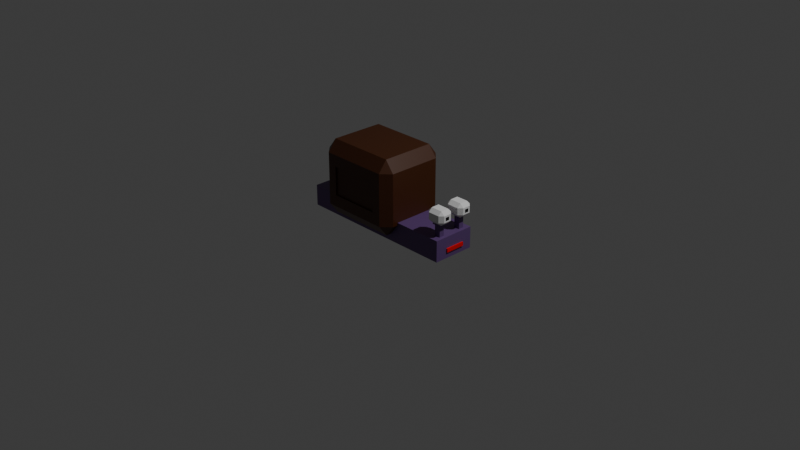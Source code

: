 # Source: Escargot_Cocooning_projet.blend  (saved by Blender 4.5.90; exported with 4.5.12 LTS)
import bpy
from mathutils import Matrix  # noqa: F401  (used for matrix-valued properties, if any)

bpy.ops.wm.read_factory_settings(use_empty=True)
scene = bpy.context.scene
scene.name = 'Scene'

# ---- collections
col_collection = bpy.data.collections.new('Collection'); scene.collection.children.link(col_collection)

# ---- materials (node trees are filled in below, after node groups)
mat_vert = bpy.data.materials.new('Vert')
mat_marron = bpy.data.materials.new('Marron')
mat_noir = bpy.data.materials.new('Noir')
mat_mat_riau = bpy.data.materials.new('Matériau')

# ---- material node trees
mat_vert.use_nodes = True; mat_vert.node_tree.nodes.clear()
_N = mat_vert.node_tree.nodes; _L = mat_vert.node_tree.links
n0 = _N.new('ShaderNodeBsdfPrincipled'); n0.name = 'BSDF guidée'; n0.location = (-200, 100)
n0.inputs[0].default_value = (0.1144, 0.05759, 0.1851, 1.0)
n1 = _N.new('ShaderNodeOutputMaterial'); n1.name = 'Sortie matériau'; n1.location = (200, 100)
_L.new(n0.outputs[0], n1.inputs[0])
n1.is_active_output = True
mat_marron.use_nodes = True; mat_marron.node_tree.nodes.clear()
_N = mat_marron.node_tree.nodes; _L = mat_marron.node_tree.links
n0 = _N.new('ShaderNodeBsdfPrincipled'); n0.name = 'BSDF guidée'; n0.location = (-200, 100)
n0.inputs[0].default_value = (0.05744, 0.01349, 0.0, 1.0)
n1 = _N.new('ShaderNodeOutputMaterial'); n1.name = 'Sortie matériau'; n1.location = (200, 100)
_L.new(n0.outputs[0], n1.inputs[0])
n1.is_active_output = True
mat_noir.use_nodes = True; mat_noir.node_tree.nodes.clear()
_N = mat_noir.node_tree.nodes; _L = mat_noir.node_tree.links
n0 = _N.new('ShaderNodeBsdfPrincipled'); n0.name = 'BSDF guidée'; n0.location = (-200, 100)
n0.inputs[0].default_value = (0.0, 0.0, 0.0, 1.0)
n1 = _N.new('ShaderNodeOutputMaterial'); n1.name = 'Sortie matériau'; n1.location = (200, 100)
_L.new(n0.outputs[0], n1.inputs[0])
n1.is_active_output = True
mat_mat_riau.use_nodes = True; mat_mat_riau.node_tree.nodes.clear()
_N = mat_mat_riau.node_tree.nodes; _L = mat_mat_riau.node_tree.links
n0 = _N.new('ShaderNodeBsdfPrincipled'); n0.name = 'BSDF guidée'; n0.location = (-200, 100)
n0.inputs[0].default_value = (0.8002, 0.0007525, 0.0, 1.0)
n1 = _N.new('ShaderNodeOutputMaterial'); n1.name = 'Sortie matériau'; n1.location = (200, 100)
_L.new(n0.outputs[0], n1.inputs[0])
n1.is_active_output = True

# ---- world
world_world = bpy.data.worlds.new('World'); scene.world = world_world
world_world.use_nodes = True; world_world.node_tree.nodes.clear()
_N = world_world.node_tree.nodes; _L = world_world.node_tree.links
n0 = _N.new('ShaderNodeOutputWorld'); n0.name = 'World Output'; n0.location = (200, 100)
n1 = _N.new('ShaderNodeBackground'); n1.name = 'Background'; n1.location = (-200, 100)
n1.inputs[0].default_value = (0.05088, 0.05088, 0.05088, 1.0)
_L.new(n1.outputs[0], n0.inputs[0])
n0.is_active_output = True
world_world.color = (0.05088, 0.05088, 0.05088)
world_world.sun_shadow_jitter_overblur = 0.0

# ---- cameras
cam_camera = bpy.data.cameras.new('Camera')
cam_camera.clip_end = 100.0
cam_camera.ortho_scale = 7.314

# ---- lights
light_light = bpy.data.lights.new('Light', 'POINT')
light_light.energy = 1000.0
light_light.shadow_soft_size = 0.1

# ---- meshes
me_cube = bpy.data.meshes.new('Cube')
me_cube.from_pydata([(1.0, 1.0, 1.0), (1.0, 1.0, -1.0), (1.0, -0.01855, -1.0), (1.0, -0.01855, 1.0), (1.0, -0.01855, 1.0), (1.0, -0.01855, 1.0), (-0.2506, 1.0, -1.0), (-0.2506, 1.0, 1.0), (-0.2506, -0.01855, -1.0), (-0.2506, -0.01855, 1.0), (-0.2506, -0.01855, 1.0), (-0.2506, -0.01855, 1.0), (-1.501, 1.0, 1.0), (-1.501, 1.0, -1.0), (-1.501, -0.01855, -1.0), (-1.501, -0.01855, 1.0), (-1.501, -0.01855, 1.0), (-1.501, -0.01855, 1.0), (1.0, -0.01855, 1.0), (1.0, -0.01855, -1.0), (1.0, -0.01855, 1.0), (1.0, -0.01855, 1.0), (0.9814, -0.01855, 1.0), (-0.2506, -0.01855, 1.0), (-0.2506, -0.01855, -1.0), (-1.501, -0.01855, 1.0), (-1.501, -0.01855, -1.0), (-1.501, -0.01855, 1.0), (-1.501, -0.01855, 1.0), (-1.483, -0.01855, 1.0), (1.0, -1.037, 1.0), (1.0, -1.037, -1.0), (-0.2506, -1.037, -1.0), (-0.2506, -1.037, 1.0), (-1.501, -1.037, 1.0), (-1.501, -1.037, -1.0), (-0.2506, -0.01855, 1.0), (1.0, -0.01855, 1.0), (-0.2506, -1.037, 1.0), (1.0, -1.037, 1.0)], [], [(6, 7, 0, 1), (1, 0, 37, 2), (6, 1, 2, 8), (10, 4, 37, 36), (11, 5, 4, 10), (22, 21, 5), (23, 22, 5, 11), (0, 7, 36, 37), (6, 13, 12, 7), (13, 14, 15, 12), (6, 8, 14, 13), (10, 36, 15, 16), (11, 10, 16, 17), (29, 17, 28), (23, 11, 17, 29), (12, 15, 36, 7), (17, 16, 27, 28), (14, 26, 25, 15), (16, 15, 25, 27), (8, 24, 26, 14), (5, 21, 20, 4), (8, 2, 19, 24), (2, 37, 18, 19), (4, 20, 18, 37), (32, 31, 39, 38), (31, 2, 37, 39), (32, 8, 2, 31), (30, 3, 9, 33), (32, 38, 34, 35), (35, 34, 15, 14), (32, 35, 14, 8), (34, 38, 36, 15), (9, 3, 37, 36), (30, 33, 38, 39), (3, 30, 39, 37), (33, 9, 36, 38)])
_uv = me_cube.uv_layers.new(name='UVMap')
_uv.uv.foreach_set('vector', [0.375, 0.3437, 0.625, 0.3437, 0.625, 0.5, 0.375, 0.5, 0.375, 0.5, 0.625, 0.5, 0.625, 0.625, 0.375, 0.625, 0.2187, 0.5, 0.375, 0.5, 0.375, 0.625, 0.2187, 0.625, 0.7813, 0.625, 0.625, 0.625, 0.625, 0.625, 0.7813, 0.625, 0.7813, 0.625, 0.625, 0.625, 0.625, 0.625, 0.7813, 0.625, 0.6273, 0.6273, 0.625, 0.6273, 0.625, 0.625, 0.7813, 0.6273, 0.6273, 0.6273, 0.625, 0.625, 0.7813, 0.625, 0.625, 0.5, 0.7813, 0.5, 0.7813, 0.625, 0.625, 0.625, 0.375, 0.3437, 0.375, 0.5, 0.625, 0.5, 0.625, 0.3437, 0.375, 0.5, 0.375, 0.625, 0.625, 0.625, 0.625, 0.5, 0.2187, 0.5, 0.2187, 0.625, 0.375, 0.625, 0.375, 0.5, 0.7813, 0.625, 0.7813, 0.625, 0.625, 0.625, 0.625, 0.625, 0.7813, 0.625, 0.7813, 0.625, 0.625, 0.625, 0.625, 0.625, 0.6273, 0.6273, 0.625, 0.625, 0.625, 0.6273, 0.7813, 0.6273, 0.7813, 0.625, 0.625, 0.625, 0.6273, 0.6273, 0.625, 0.5, 0.625, 0.625, 0.7813, 0.625, 0.7813, 0.5, 0.625, 0.625, 0.625, 0.625, 0.625, 0.6273, 0.625, 0.6273, 0.375, 0.625, 0.375, 0.6273, 0.625, 0.6273, 0.625, 0.625, 0.625, 0.625, 0.625, 0.625, 0.625, 0.6273, 0.625, 0.6273, 0.2187, 0.625, 0.2187, 0.6273, 0.375, 0.6273, 0.375, 0.625, 0.625, 0.625, 0.625, 0.6273, 0.625, 0.6273, 0.625, 0.625, 0.2187, 0.625, 0.375, 0.625, 0.375, 0.6273, 0.2187, 0.6273, 0.0, 0.0, 0.0, 0.0, 0.0, 0.0, 0.0, 0.0, 0.0, 0.0, 0.0, 0.0, 0.0, 0.0, 0.0, 0.0, 0.375, 0.3437, 0.375, 0.5, 0.625, 0.5, 0.625, 0.3437, 0.375, 0.5, 0.375, 0.625, 0.625, 0.625, 0.625, 0.5, 0.2187, 0.5, 0.2187, 0.625, 0.375, 0.625, 0.375, 0.5, 0.625, 0.5, 0.625, 0.625, 0.7813, 0.625, 0.7813, 0.5, 0.375, 0.3437, 0.625, 0.3437, 0.625, 0.5, 0.375, 0.5, 0.375, 0.5, 0.625, 0.5, 0.625, 0.625, 0.375, 0.625, 0.2187, 0.5, 0.375, 0.5, 0.375, 0.625, 0.2187, 0.625, 0.625, 0.5, 0.7813, 0.5, 0.7813, 0.625, 0.625, 0.625, 0.7813, 0.625, 0.625, 0.625, 0.625, 0.625, 0.7813, 0.625, 0.625, 0.5, 0.7813, 0.5, 0.7813, 0.5, 0.625, 0.5, 0.625, 0.625, 0.625, 0.5, 0.625, 0.5, 0.625, 0.625, 0.7813, 0.5, 0.7813, 0.625, 0.7813, 0.625, 0.7813, 0.5])
me_cube.materials.append(mat_vert)
me_cube.use_mirror_vertex_groups = False
me_cube.update()
me_cube_001 = bpy.data.meshes.new('Cube.001')
me_cube_001.from_pydata([(-0.431, -0.3447, -0.3692), (-0.3168, -0.457, -0.1428), (-0.5432, -0.3447, -0.2569), (-0.3168, -0.457, 0.1428), (-0.431, -0.3447, 0.3692), (-0.5432, -0.3447, 0.2569), (-0.431, 0.3447, -0.3692), (-0.5432, 0.3447, -0.2569), (-0.3168, 0.457, -0.1428), (-0.431, 0.3447, 0.3692), (-0.3168, 0.457, 0.1428), (-0.5432, 0.3447, 0.2569), (0.431, -0.3447, -0.3692), (0.5432, -0.3447, -0.2569), (0.3168, -0.457, -0.1428), (0.431, -0.3447, 0.3692), (0.3168, -0.457, 0.1428), (0.5432, -0.3447, 0.2569), (0.431, 0.3447, -0.3692), (0.3168, 0.457, -0.1428), (0.5432, 0.3447, -0.2569), (0.431, 0.3447, 0.3692), (0.5432, 0.3447, 0.2569), (0.3168, 0.457, 0.1428), (-0.431, -0.457, -0.2569), (-0.431, -0.457, 0.2569), (-0.431, 0.457, 0.2569), (-0.431, 0.457, -0.2569), (0.431, 0.457, -0.2569), (0.431, 0.457, 0.2569), (0.431, -0.457, 0.2569), (0.431, -0.457, -0.2569), (-0.3168, 0.4187, 0.1428), (-0.3168, 0.4187, -0.1428), (0.3168, 0.4187, -0.1428), (0.3168, 0.4187, 0.1428), (-0.3168, 0.4349, 0.1428), (-0.3168, 0.4349, -0.1428), (0.3168, 0.4349, -0.1428), (0.3168, 0.4349, 0.1428), (-0.3168, -0.4391, -0.1428), (-0.3168, -0.4391, 0.1428), (0.3168, -0.4391, 0.1428), (0.3168, -0.4391, -0.1428)], [], [(0, 24, 2), (25, 4, 5), (6, 7, 27), (9, 26, 11), (12, 13, 31), (15, 30, 17), (18, 28, 20), (21, 22, 29), (6, 0, 2, 7), (24, 25, 5, 2), (4, 9, 11, 5), (26, 27, 7, 11), (18, 6, 27, 28), (9, 21, 29, 26), (22, 20, 28, 29), (12, 18, 20, 13), (21, 15, 17, 22), (30, 31, 13, 17), (0, 12, 31, 24), (15, 4, 25, 30), (6, 18, 12, 0), (2, 5, 11, 7), (1, 14, 43, 40), (21, 9, 4, 15), (23, 19, 34, 35), (20, 22, 17, 13), (1, 3, 25, 24), (10, 8, 27, 26), (8, 19, 28, 27), (23, 10, 26, 29), (19, 23, 29, 28), (16, 14, 31, 30), (14, 1, 24, 31), (3, 16, 30, 25), (35, 34, 38, 39), (19, 8, 33, 34), (10, 23, 35, 32), (8, 10, 32, 33), (37, 36, 39, 38), (34, 33, 37, 38), (32, 35, 39, 36), (33, 32, 36, 37), (43, 42, 41, 40), (3, 1, 40, 41), (16, 3, 41, 42), (14, 16, 42, 43)])
_uv = me_cube_001.uv_layers.new(name='CarteUV')
_uv.uv.foreach_set('vector', [0.1508, 0.7193, 0.1508, 0.75, 0.125, 0.7193, 0.587, 0.0, 0.625, 0.0307, 0.587, 0.0307, 0.1508, 0.5307, 0.125, 0.5307, 0.1508, 0.5, 0.625, 0.2494, 0.587, 0.2754, 0.587, 0.2193, 0.3492, 0.7193, 0.4123, 0.7193, 0.399, 0.7702, 0.6463, 0.7291, 0.587, 0.7758, 0.587, 0.7199, 0.3492, 0.5307, 0.399, 0.4798, 0.4123, 0.5307, 0.6463, 0.5209, 0.587, 0.5301, 0.587, 0.4742, 0.1508, 0.5307, 0.1508, 0.7193, 0.125, 0.7193, 0.125, 0.5307, 0.413, 0.0, 0.587, 0.0, 0.587, 0.0307, 0.413, 0.0307, 0.625, 0.0307, 0.625, 0.2494, 0.587, 0.2193, 0.587, 0.0307, 0.587, 0.2754, 0.413, 0.2758, 0.413, 0.2193, 0.587, 0.2193, 0.3492, 0.5307, 0.1508, 0.5307, 0.1508, 0.5, 0.399, 0.4798, 0.625, 0.2494, 0.6463, 0.5209, 0.587, 0.4742, 0.587, 0.2754, 0.587, 0.5301, 0.4123, 0.5307, 0.399, 0.4798, 0.587, 0.4742, 0.3492, 0.7193, 0.3492, 0.5307, 0.4123, 0.5307, 0.4123, 0.7193, 0.6463, 0.5209, 0.6463, 0.7291, 0.587, 0.7199, 0.587, 0.5301, 0.587, 0.7758, 0.399, 0.7702, 0.4123, 0.7193, 0.587, 0.7199, 0.1508, 0.7193, 0.3492, 0.7193, 0.399, 0.7702, 0.1508, 0.75, 0.6463, 0.7291, 0.625, 0.9742, 0.587, 0.9742, 0.587, 0.7758, 0.1508, 0.5307, 0.3492, 0.5307, 0.3492, 0.7193, 0.1508, 0.7193, 0.413, 0.0307, 0.587, 0.0307, 0.587, 0.2193, 0.413, 0.2193, 0.4504, 0.9474, 0.442, 0.7982, 0.442, 0.7982, 0.4504, 0.9474, 0.6463, 0.5209, 0.8492, 0.5307, 0.8492, 0.7193, 0.6463, 0.7291, 0.5458, 0.4489, 0.442, 0.4518, 0.442, 0.4518, 0.5458, 0.4489, 0.4123, 0.5307, 0.587, 0.5301, 0.587, 0.7199, 0.4123, 0.7193, 0.4504, 0.9474, 0.5478, 0.9477, 0.587, 0.9742, 0.413, 0.9742, 0.5478, 0.302, 0.4504, 0.3025, 0.413, 0.2758, 0.587, 0.2754, 0.4504, 0.3025, 0.442, 0.4518, 0.399, 0.4798, 0.413, 0.2758, 0.5458, 0.4489, 0.5478, 0.302, 0.587, 0.2754, 0.587, 0.4742, 0.442, 0.4518, 0.5458, 0.4489, 0.587, 0.4742, 0.399, 0.4798, 0.5458, 0.8011, 0.442, 0.7982, 0.399, 0.7702, 0.587, 0.7758, 0.442, 0.7982, 0.4504, 0.9474, 0.413, 0.9742, 0.399, 0.7702, 0.5478, 0.9477, 0.5458, 0.8011, 0.587, 0.7758, 0.587, 0.9742, 0.5458, 0.4489, 0.442, 0.4518, 0.442, 0.4518, 0.5458, 0.4489, 0.442, 0.4518, 0.4504, 0.3025, 0.4504, 0.3025, 0.442, 0.4518, 0.5478, 0.302, 0.5458, 0.4489, 0.5458, 0.4489, 0.5478, 0.302, 0.4504, 0.3025, 0.5478, 0.302, 0.5478, 0.302, 0.4504, 0.3025, 0.4504, 0.3025, 0.5478, 0.302, 0.5458, 0.4489, 0.442, 0.4518, 0.442, 0.4518, 0.4504, 0.3025, 0.4504, 0.3025, 0.442, 0.4518, 0.5478, 0.302, 0.5458, 0.4489, 0.5458, 0.4489, 0.5478, 0.302, 0.4504, 0.3025, 0.5478, 0.302, 0.5478, 0.302, 0.4504, 0.3025, 0.442, 0.7982, 0.5458, 0.8011, 0.5478, 0.9477, 0.4504, 0.9474, 0.5478, 0.9477, 0.4504, 0.9474, 0.4504, 0.9474, 0.5478, 0.9477, 0.5458, 0.8011, 0.5478, 0.9477, 0.5478, 0.9477, 0.5458, 0.8011, 0.442, 0.7982, 0.5458, 0.8011, 0.5458, 0.8011, 0.442, 0.7982])
me_cube_001.materials.append(mat_marron)
me_cube_001.update()
me_cube_005 = bpy.data.meshes.new('Cube.005')
me_cube_005.from_pydata([(-0.1711, -0.03365, -0.07248), (-0.1711, -0.03365, 0.07248), (-0.1711, 0.03365, -0.07248), (-0.1711, 0.03365, 0.07248), (0.1711, -0.03365, -0.07248), (0.1711, -0.03365, 0.07248), (0.1711, 0.03365, -0.07248), (0.1711, 0.03365, 0.07248)], [], [(0, 1, 3, 2), (2, 3, 7, 6), (6, 7, 5, 4), (4, 5, 1, 0), (2, 6, 4, 0), (7, 3, 1, 5)])
_uv = me_cube_005.uv_layers.new(name='CarteUV')
_uv.uv.foreach_set('vector', [0.375, 0.0, 0.625, 0.0, 0.625, 0.25, 0.375, 0.25, 0.375, 0.25, 0.625, 0.25, 0.625, 0.5, 0.375, 0.5, 0.375, 0.5, 0.625, 0.5, 0.625, 0.75, 0.375, 0.75, 0.375, 0.75, 0.625, 0.75, 0.625, 1.0, 0.375, 1.0, 0.125, 0.5, 0.375, 0.5, 0.375, 0.75, 0.125, 0.75, 0.625, 0.5, 0.875, 0.5, 0.875, 0.75, 0.625, 0.75])
me_cube_005.materials.append(mat_vert)
me_cube_005.update()
me_cube_006 = bpy.data.meshes.new('Cube.006')
me_cube_006.from_pydata([(-0.064, -0.04465, -0.07581), (-0.064, -0.08363, -0.03683), (-0.103, -0.04465, -0.03683), (-0.064, -0.08363, 0.03683), (-0.064, -0.04465, 0.07581), (-0.103, -0.04465, 0.03683), (-0.064, 0.04465, -0.07581), (-0.103, 0.04465, -0.03683), (-0.064, 0.08363, -0.03683), (-0.064, 0.04465, 0.07581), (-0.064, 0.08363, 0.03683), (-0.103, 0.04465, 0.03683), (0.064, -0.04465, -0.07581), (0.103, -0.04465, -0.03683), (0.064, -0.08363, -0.03683), (0.064, -0.04465, 0.07581), (0.064, -0.08363, 0.03683), (0.103, -0.04465, 0.03683), (0.064, 0.04465, -0.07581), (0.064, 0.08363, -0.03683), (0.103, 0.04465, -0.03683), (0.064, 0.04465, 0.07581), (0.103, 0.04465, 0.03683), (0.064, 0.08363, 0.03683)], [], [(0, 1, 2), (3, 4, 5), (6, 7, 8), (9, 10, 11), (12, 13, 14), (15, 16, 17), (18, 19, 20), (21, 22, 23), (6, 0, 2, 7), (1, 3, 5, 2), (4, 9, 11, 5), (10, 8, 7, 11), (18, 6, 8, 19), (9, 21, 23, 10), (22, 20, 19, 23), (12, 18, 20, 13), (21, 15, 17, 22), (16, 14, 13, 17), (0, 12, 14, 1), (15, 4, 3, 16), (6, 18, 12, 0), (2, 5, 11, 7), (14, 16, 3, 1), (21, 9, 4, 15), (8, 10, 23, 19), (20, 22, 17, 13)])
_uv = me_cube_006.uv_layers.new(name='CarteUV')
_uv.uv.foreach_set('vector', [0.1723, 0.6917, 0.1723, 0.75, 0.125, 0.6917, 0.5607, 0.0, 0.625, 0.05826, 0.5607, 0.05826, 0.1723, 0.5583, 0.125, 0.5583, 0.1723, 0.5, 0.625, 0.2478, 0.5607, 0.2945, 0.5607, 0.1917, 0.3277, 0.6917, 0.4343, 0.6917, 0.3965, 0.7792, 0.6563, 0.7275, 0.5607, 0.7973, 0.5607, 0.6963, 0.3277, 0.5583, 0.3965, 0.4708, 0.4343, 0.5583, 0.6563, 0.5225, 0.5607, 0.5537, 0.5607, 0.4527, 0.1723, 0.5583, 0.1723, 0.6917, 0.125, 0.6917, 0.125, 0.5583, 0.4393, 0.0, 0.5607, 0.0, 0.5607, 0.05826, 0.4393, 0.05826, 0.625, 0.05826, 0.625, 0.2478, 0.5607, 0.1917, 0.5607, 0.05826, 0.5607, 0.2945, 0.4393, 0.2973, 0.4393, 0.1917, 0.5607, 0.1917, 0.3277, 0.5583, 0.1723, 0.5583, 0.1723, 0.5, 0.3965, 0.4708, 0.625, 0.2478, 0.6563, 0.5225, 0.5607, 0.4527, 0.5607, 0.2945, 0.5607, 0.5537, 0.4343, 0.5583, 0.3965, 0.4708, 0.5607, 0.4527, 0.3277, 0.6917, 0.3277, 0.5583, 0.4343, 0.5583, 0.4343, 0.6917, 0.6563, 0.5225, 0.6563, 0.7275, 0.5607, 0.6963, 0.5607, 0.5537, 0.5607, 0.7973, 0.3965, 0.7792, 0.4343, 0.6917, 0.5607, 0.6963, 0.1723, 0.6917, 0.3277, 0.6917, 0.3965, 0.7792, 0.1723, 0.75, 0.6563, 0.7275, 0.625, 0.9527, 0.5607, 0.9527, 0.5607, 0.7973, 0.1723, 0.5583, 0.3277, 0.5583, 0.3277, 0.6917, 0.1723, 0.6917, 0.4393, 0.05826, 0.5607, 0.05826, 0.5607, 0.1917, 0.4393, 0.1917, 0.3965, 0.7792, 0.5607, 0.7973, 0.5607, 0.9527, 0.4393, 0.9527, 0.6563, 0.5225, 0.8277, 0.5583, 0.8277, 0.6917, 0.6563, 0.7275, 0.4393, 0.2973, 0.5607, 0.2945, 0.5607, 0.4527, 0.3965, 0.4708, 0.4343, 0.5583, 0.5607, 0.5537, 0.5607, 0.6963, 0.4343, 0.6917])
me_cube_006.update()
me_cube_007 = bpy.data.meshes.new('Cube.007')
me_cube_007.from_pydata([(-0.02157, -0.01721, -0.0009968), (-0.02157, -0.01721, 0.0009968), (-0.02157, 0.01721, -0.0009968), (-0.02157, 0.01721, 0.0009968), (0.02157, -0.01721, -0.0009968), (0.02157, -0.01721, 0.0009968), (0.02157, 0.01721, -0.0009968), (0.02157, 0.01721, 0.0009968)], [], [(0, 1, 3, 2), (2, 3, 7, 6), (6, 7, 5, 4), (4, 5, 1, 0), (2, 6, 4, 0), (7, 3, 1, 5)])
_uv = me_cube_007.uv_layers.new(name='CarteUV')
_uv.uv.foreach_set('vector', [0.375, 0.0, 0.625, 0.0, 0.625, 0.25, 0.375, 0.25, 0.375, 0.25, 0.625, 0.25, 0.625, 0.5, 0.375, 0.5, 0.375, 0.5, 0.625, 0.5, 0.625, 0.75, 0.375, 0.75, 0.375, 0.75, 0.625, 0.75, 0.625, 1.0, 0.375, 1.0, 0.125, 0.5, 0.375, 0.5, 0.375, 0.75, 0.125, 0.75, 0.625, 0.5, 0.875, 0.5, 0.875, 0.75, 0.625, 0.75])
me_cube_007.materials.append(mat_noir)
me_cube_007.update()
me_cube_008 = bpy.data.meshes.new('Cube.008')
me_cube_008.from_pydata([(-0.1089, -0.02032, -0.00703), (-0.1089, -0.02032, 0.00703), (-0.1089, 0.02032, -0.00703), (-0.1089, 0.02032, 0.00703), (0.1089, -0.02032, -0.00703), (0.1089, -0.02032, 0.00703), (0.1089, 0.02032, -0.00703), (0.1089, 0.02032, 0.00703)], [], [(0, 1, 3, 2), (2, 3, 7, 6), (6, 7, 5, 4), (4, 5, 1, 0), (2, 6, 4, 0), (7, 3, 1, 5)])
_uv = me_cube_008.uv_layers.new(name='CarteUV')
_uv.uv.foreach_set('vector', [0.375, 0.0, 0.625, 0.0, 0.625, 0.25, 0.375, 0.25, 0.375, 0.25, 0.625, 0.25, 0.625, 0.5, 0.375, 0.5, 0.375, 0.5, 0.625, 0.5, 0.625, 0.75, 0.375, 0.75, 0.375, 0.75, 0.625, 0.75, 0.625, 1.0, 0.375, 1.0, 0.125, 0.5, 0.375, 0.5, 0.375, 0.75, 0.125, 0.75, 0.625, 0.5, 0.875, 0.5, 0.875, 0.75, 0.625, 0.75])
me_cube_008.materials.append(mat_mat_riau)
me_cube_008.update()

# ---- objects
ob_cube = bpy.data.objects.new('Cube', me_cube)
ob_light = bpy.data.objects.new('Light', light_light)
ob_camera = bpy.data.objects.new('Camera', cam_camera)
ob_cube_001 = bpy.data.objects.new('Cube.001', me_cube_001)
ob_cube_002 = bpy.data.objects.new('Cube.002', me_cube_005)
ob_cube_003 = bpy.data.objects.new('Cube.003', me_cube_006)
ob_cube_004 = bpy.data.objects.new('Cube.004', me_cube_007)
ob_cube_005 = bpy.data.objects.new('Cube.005', me_cube_008)

# ---- transforms, parenting, visibility, modifiers, constraints
ob_cube.location = (0.05744, 0.0, 0.0)
ob_cube.scale = (0.7155, 0.2279, 0.1148)
ob_cube.lock_rotations_4d = False
ob_cube.empty_display_type = 'ARROWS'
ob_cube.lineart.crease_threshold = 0.0
ob_light.location = (4.076, 1.005, 5.904)
ob_light.rotation_euler = (0.6503, 0.05522, 1.866)
ob_light.lock_rotations_4d = False
ob_light.empty_display_type = 'ARROWS'
ob_light.color = (0.0, 0.0, 0.0, 0.0)
ob_light.lineart.crease_threshold = 0.0
ob_camera.location = (7.359, -6.926, 4.958)
ob_camera.rotation_euler = (1.109, 0.0, 0.8149)
ob_camera.lock_rotations_4d = False
ob_camera.empty_display_type = 'ARROWS'
ob_camera.color = (0.0, 0.0, 0.0, 0.0)
ob_camera.display_type = 'WIRE'
ob_camera.lineart.crease_threshold = 0.0
ob_cube_001.location = (-0.2423, -0.005729, 0.3692)
ob_cube_001.scale = (0.8653, 0.8407, 1.103)
ob_cube_002.location = (0.7025, -0.1335, 0.1872)
ob_cube_002.rotation_euler = (3.149e-07, 1.679e-06, 5.29e-13)
ob_cube_002.scale = (0.1917, 0.8207, 1.0)
_m = ob_cube_002.modifiers.new('Miroir', 'MIRROR')
_m.use_axis = (False, True, False)
_m.mirror_object = ob_cube
ob_cube_003.location = (0.7013, -0.1288, 0.3316)
ob_cube_003.rotation_euler = (2.324e-07, -5.943e-07, -1.381e-13)
_m = ob_cube_003.modifiers.new('Miroir', 'MIRROR')
_m.use_axis = (False, True, False)
_m.mirror_object = ob_cube
ob_cube_004.location = (0.8053, -0.1314, 0.3308)
ob_cube_004.rotation_euler = (1.571, -2.324e-07, 1.571)
_m = ob_cube_004.modifiers.new('Miroir', 'MIRROR')
_m.use_axis = (False, True, False)
_m.mirror_object = ob_cube
ob_cube_005.location = (0.78, 0.004947, -0.02859)
ob_cube_005.rotation_euler = (1.571, -0.0, 1.571)

# ---- collection membership
col_collection.objects.link(ob_cube)
col_collection.objects.link(ob_light)
col_collection.objects.link(ob_camera)
col_collection.objects.link(ob_cube_001)
col_collection.objects.link(ob_cube_002)
col_collection.objects.link(ob_cube_003)
col_collection.objects.link(ob_cube_004)
col_collection.objects.link(ob_cube_005)

# ---- scene / render settings (as saved in the file)
scene.camera = ob_camera
scene.frame_start = 1; scene.frame_end = 250; scene.frame_set(1)
scene.render.engine = 'BLENDER_EEVEE_NEXT'
bpy.context.view_layer.update()
